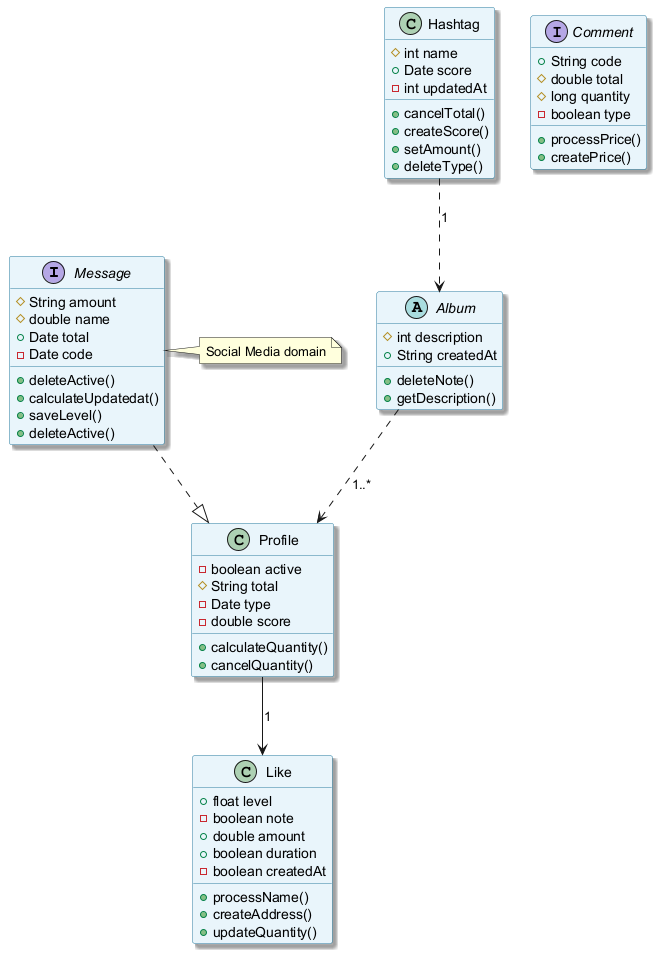

The diagram above was rendered by PlantUML. Its source (embedded in the PNG):
@startuml
skinparam backgroundColor #FFFFFF
skinparam classBackgroundColor #E8F4FA
skinparam classBorderColor #2C7DA0
skinparam shadowing true
interface Message {
  #String amount
  #double name
  +Date total
  -Date code
  +deleteActive()
  +calculateUpdatedat()
  +saveLevel()
  +deleteActive()
}
abstract class Album {
  #int description
  +String createdAt
  +deleteNote()
  +getDescription()
}
class Profile {
  -boolean active
  #String total
  -Date type
  -double score
  +calculateQuantity()
  +cancelQuantity()
}
class Like {
  +float level
  -boolean note
  +double amount
  +boolean duration
  -boolean createdAt
  +processName()
  +createAddress()
  +updateQuantity()
}
interface Comment {
  +String code
  #double total
  #long quantity
  -boolean type
  +processPrice()
  +createPrice()
}
class Hashtag {
  #int name
  +Date score
  -int updatedAt
  +cancelTotal()
  +createScore()
  +setAmount()
  +deleteType()
}
Hashtag ..> Album : "1"
Message ..|> Profile
Profile --> Like : "1"
Album ..> Profile : "1..*"
note right of Message : Social Media domain
@enduml